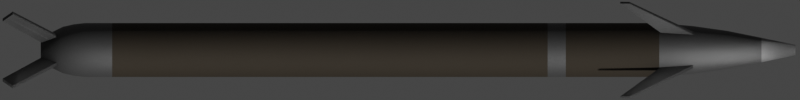 # Source: Lrlap.blend  (saved by Blender 2.93.20; exported with 4.5.12 LTS)
import bpy
from mathutils import Matrix  # noqa: F401  (used for matrix-valued properties, if any)

bpy.ops.wm.read_factory_settings(use_empty=True)
scene = bpy.context.scene
scene.name = 'Scene'

# ---- collections
col_collection = bpy.data.collections.new('Collection'); scene.collection.children.link(col_collection)

# ---- materials (node trees are filled in below, after node groups)
mat_brown = bpy.data.materials.new('Brown')
mat_gray = bpy.data.materials.new('Gray')
mat_light_gray = bpy.data.materials.new('Light Gray')

# ---- node groups
ng_mk48_shader = bpy.data.node_groups.new('Mk48 Shader', 'ShaderNodeTree')
_s = ng_mk48_shader.interface.new_socket(name='BSDF', in_out='OUTPUT', socket_type='NodeSocketShader')
_s = ng_mk48_shader.interface.new_socket(name='Color', in_out='INPUT', socket_type='NodeSocketColor')
_s.default_value = (0.2529, 0.2529, 0.2529, 1.0)
_s = ng_mk48_shader.interface.new_socket(name='Roughness', in_out='INPUT', socket_type='NodeSocketFloat')
_s.subtype = 'FACTOR'
_s.default_value = 0.5
_s.min_value = 0.0
_s.max_value = 1.0
_s = ng_mk48_shader.interface.new_socket(name='Metallic', in_out='INPUT', socket_type='NodeSocketFloat')
_s.subtype = 'FACTOR'
_s.default_value = 1.0
_s.min_value = 0.0
_s.max_value = 1.0
_N = ng_mk48_shader.nodes; _L = ng_mk48_shader.links
n0 = _N.new('NodeGroupOutput'); n0.name = 'Group Output'; n0.location = (421, 0)
n1 = _N.new('ShaderNodeBsdfPrincipled'); n1.name = 'Principled BSDF'; n1.location = (131, 46)
n1.distribution = 'GGX'
n1.subsurface_method = 'BURLEY'
n1.inputs[3].default_value = 1.45
n1.inputs[27].default_value = (0.0, 0.0, 0.0, 1.0)
n1.inputs[28].default_value = 1.0
n2 = _N.new('ShaderNodeAmbientOcclusion'); n2.name = 'Ambient Occlusion'; n2.location = (-85, 128)
n2.samples = 8
n3 = _N.new('ShaderNodeBevel'); n3.name = 'Bevel'; n3.location = (-265, -248)
n3.inputs[0].default_value = 0.1
n4 = _N.new('NodeGroupInput'); n4.name = 'Mk48 Shader'; n4.location = (-468, -27)
n5 = _N.new('ShaderNodeNewGeometry'); n5.name = 'Geometry'; n5.location = (-875, -245)
n6 = _N.new('ShaderNodeBump'); n6.name = 'Bump'; n6.location = (-470, -299)
n6.inputs[0].default_value = 0.01
n6.inputs[1].default_value = 1.0
n6.inputs[2].default_value = 1.0
n7 = _N.new('ShaderNodeTexNoise'); n7.name = 'Noise Texture'; n7.location = (-671, -234)
n7.inputs[2].default_value = 2.0
_L.new(n1.outputs[0], n0.inputs[0])
_L.new(n2.outputs[0], n1.inputs[0])
_L.new(n4.outputs[0], n2.inputs[0])
_L.new(n4.outputs[1], n1.inputs[2])
_L.new(n4.outputs[2], n1.inputs[1])
_L.new(n3.outputs[0], n2.inputs[2])
_L.new(n5.outputs[0], n7.inputs[0])
_L.new(n7.outputs[0], n6.inputs[3])
_L.new(n6.outputs[0], n3.inputs[1])
_L.new(n3.outputs[0], n1.inputs[5])
n0.is_active_output = True

# ---- material node trees
mat_brown.use_nodes = True; mat_brown.node_tree.nodes.clear()
_N = mat_brown.node_tree.nodes; _L = mat_brown.node_tree.links
n0 = _N.new('ShaderNodeOutputMaterial'); n0.name = 'Material Output'; n0.location = (300, 300)
n1 = _N.new('ShaderNodeGroup'); n1.name = 'Mk48 Shader'; n1.location = (-18, 321)
n1.label = 'Mk48 Shader'
n1.node_tree = ng_mk48_shader
n1.inputs[0].default_value = (0.03968, 0.03152, 0.0218, 1.0)
n1.inputs[1].default_value = 0.8
n1.inputs[2].default_value = 0.5
_L.new(n1.outputs[0], n0.inputs[0])
n0.is_active_output = True
mat_gray.use_nodes = True; mat_gray.node_tree.nodes.clear()
_N = mat_gray.node_tree.nodes; _L = mat_gray.node_tree.links
n0 = _N.new('ShaderNodeOutputMaterial'); n0.name = 'Material Output'; n0.location = (300, 300)
n1 = _N.new('ShaderNodeGroup'); n1.name = 'Mk48 Shader'; n1.location = (-18, 321)
n1.label = 'Mk48 Shader'
n1.node_tree = ng_mk48_shader
n1.inputs[0].default_value = (0.08714, 0.08714, 0.08714, 1.0)
n1.inputs[1].default_value = 0.5
n1.inputs[2].default_value = 0.5
_L.new(n1.outputs[0], n0.inputs[0])
n0.is_active_output = True
mat_light_gray.use_nodes = True; mat_light_gray.node_tree.nodes.clear()
_N = mat_light_gray.node_tree.nodes; _L = mat_light_gray.node_tree.links
n0 = _N.new('ShaderNodeOutputMaterial'); n0.name = 'Material Output'; n0.location = (300, 300)
n1 = _N.new('ShaderNodeGroup'); n1.name = 'Mk48 Shader'; n1.location = (-18, 321)
n1.label = 'Mk48 Shader'
n1.node_tree = ng_mk48_shader
n1.inputs[0].default_value = (0.2462, 0.2462, 0.2462, 1.0)
n1.inputs[1].default_value = 0.5
n1.inputs[2].default_value = 0.5
_L.new(n1.outputs[0], n0.inputs[0])
n0.is_active_output = True

# ---- world
world_world = bpy.data.worlds.new('World'); scene.world = world_world
world_world.use_sun_shadow = False
world_world.sun_shadow_jitter_overblur = 0.0

# ---- cameras
cam_camera = bpy.data.cameras.new('Camera')
cam_camera.type = 'ORTHO'
cam_camera.clip_end = 100.0
cam_camera.ortho_scale = 2.3
cam_camera.show_mist = True

# ---- meshes
me_cylinder = bpy.data.meshes.new('Cylinder')
me_cylinder.from_pydata([(3.31e-08, 0.03563, -1.085), (-2.034e-08, 0.01455, 1.085), (0.006951, 0.03494, -1.085), (0.002838, 0.01427, 1.085), (0.01363, 0.03292, -1.085), (0.005568, 0.01344, 1.085), (0.01979, 0.02962, -1.085), (0.008083, 0.0121, 1.085), (0.02519, 0.02519, -1.085), (0.01029, 0.01029, 1.085), (0.02962, 0.01979, -1.085), (0.0121, 0.008083, 1.085), (0.03292, 0.01363, -1.085), (0.01344, 0.005568, 1.085), (0.03494, 0.006951, -1.085), (0.01427, 0.002838, 1.085), (0.03563, 1.502e-08, -1.085), (0.01455, 1.963e-08, 1.085), (0.03494, -0.006951, -1.085), (0.01427, -0.002838, 1.085), (0.03292, -0.01363, -1.085), (0.01344, -0.005568, 1.085), (0.02962, -0.01979, -1.085), (0.0121, -0.008083, 1.085), (0.02519, -0.02519, -1.085), (0.01029, -0.01029, 1.085), (0.01979, -0.02962, -1.085), (0.008083, -0.0121, 1.085), (0.01363, -0.03292, -1.085), (0.005568, -0.01344, 1.085), (0.006951, -0.03494, -1.085), (0.002838, -0.01427, 1.085), (2.149e-08, -0.03563, -1.085), (-2.508e-08, -0.01455, 1.085), (-0.006951, -0.03494, -1.085), (-0.002838, -0.01427, 1.085), (-0.01363, -0.03292, -1.085), (-0.005568, -0.01344, 1.085), (-0.01979, -0.02962, -1.085), (-0.008083, -0.0121, 1.085), (-0.02519, -0.02519, -1.085), (-0.01029, -0.01029, 1.085), (-0.02962, -0.01979, -1.085), (-0.0121, -0.008083, 1.085), (-0.03292, -0.01363, -1.085), (-0.01344, -0.005568, 1.085), (-0.03494, -0.006951, -1.085), (-0.01427, -0.002838, 1.085), (-0.03563, 4.673e-08, -1.085), (-0.01455, 3.258e-08, 1.085), (-0.03494, 0.006951, -1.085), (-0.01427, 0.002838, 1.085), (-0.03292, 0.01363, -1.085), (-0.01344, 0.005568, 1.085), (-0.02962, 0.01979, -1.085), (-0.0121, 0.008083, 1.085), (-0.02519, 0.02519, -1.085), (-0.01029, 0.01029, 1.085), (-0.01979, 0.02962, -1.085), (-0.008083, 0.0121, 1.085), (-0.01363, 0.03292, -1.085), (-0.005568, 0.01344, 1.085), (-0.006951, 0.03494, -1.085), (-0.002838, 0.01427, 1.085), (2.246e-08, 0.0775, -0.9576), (0.01512, 0.07601, -0.9576), (0.02966, 0.0716, -0.9576), (0.04306, 0.06444, -0.9576), (0.0548, 0.0548, -0.9576), (0.06444, 0.04306, -0.9576), (0.0716, 0.02966, -0.9576), (0.07601, 0.01512, -0.9576), (0.0775, 5.851e-09, -0.9576), (0.07601, -0.01512, -0.9576), (0.0716, -0.02966, -0.9576), (0.06444, -0.04306, -0.9576), (0.0548, -0.0548, -0.9576), (0.04306, -0.06444, -0.9576), (0.02966, -0.0716, -0.9576), (0.01512, -0.07601, -0.9576), (-2.795e-09, -0.0775, -0.9576), (-0.01512, -0.07601, -0.9576), (-0.02966, -0.0716, -0.9576), (-0.04306, -0.06444, -0.9576), (-0.0548, -0.0548, -0.9576), (-0.06444, -0.04306, -0.9576), (-0.0716, -0.02966, -0.9576), (-0.07601, -0.01512, -0.9576), (-0.0775, 7.483e-08, -0.9576), (-0.07601, 0.01512, -0.9576), (-0.0716, 0.02966, -0.9576), (-0.06444, 0.04306, -0.9576), (-0.0548, 0.0548, -0.9576), (-0.04306, 0.06444, -0.9576), (-0.02966, 0.0716, -0.9576), (-0.01512, 0.07601, -0.9576), (0.01305, 0.06558, -1.021), (0.02559, 0.06178, -1.021), (0.03715, 0.0556, -1.021), (0.04728, 0.04728, -1.021), (0.0556, 0.03715, -1.021), (0.06178, 0.02559, -1.021), (0.06558, 0.01305, -1.021), (0.06687, 7.882e-09, -1.021), (0.06558, -0.01305, -1.021), (0.06178, -0.02559, -1.021), (0.0556, -0.03715, -1.021), (0.04728, -0.04728, -1.021), (0.03715, -0.0556, -1.021), (0.02559, -0.06178, -1.021), (0.01305, -0.06558, -1.021), (4.859e-09, -0.06687, -1.021), (-0.01305, -0.06558, -1.021), (-0.02559, -0.06178, -1.021), (-0.03715, -0.0556, -1.021), (-0.04728, -0.04728, -1.021), (-0.0556, -0.03715, -1.021), (-0.06178, -0.02559, -1.021), (-0.06558, -0.01305, -1.021), (-0.06687, 6.74e-08, -1.021), (-0.06558, 0.01305, -1.021), (-0.06178, 0.02559, -1.021), (-0.0556, 0.03715, -1.021), (-0.04728, 0.04728, -1.021), (-0.03715, 0.0556, -1.021), (-0.02559, 0.06178, -1.021), (-0.01304, 0.06558, -1.021), (2.665e-08, 0.06687, -1.021), (2.439e-08, 0.07398, -0.9895), (0.01443, 0.07256, -0.9895), (0.02831, 0.06835, -0.9895), (0.0411, 0.06152, -0.9895), (0.05231, 0.05231, -0.9895), (0.06152, 0.0411, -0.9895), (0.06835, 0.02831, -0.9895), (0.07256, 0.01443, -0.9895), (0.07398, 6.46e-09, -0.9895), (0.07256, -0.01443, -0.9895), (0.06835, -0.02831, -0.9895), (0.06152, -0.0411, -0.9895), (0.05231, -0.05231, -0.9895), (0.0411, -0.06152, -0.9895), (0.02831, -0.06835, -0.9895), (0.01443, -0.07256, -0.9895), (2.797e-10, -0.07398, -0.9895), (-0.01443, -0.07256, -0.9895), (-0.02831, -0.06835, -0.9895), (-0.0411, -0.06152, -0.9895), (-0.05231, -0.05231, -0.9895), (-0.06152, -0.0411, -0.9895), (-0.06835, -0.02831, -0.9895), (-0.07256, -0.01443, -0.9895), (-0.07398, 7.231e-08, -0.9895), (-0.07256, 0.01443, -0.9895), (-0.06835, 0.02831, -0.9895), (-0.06152, 0.0411, -0.9895), (-0.05231, 0.05231, -0.9895), (-0.0411, 0.06152, -0.9895), (-0.02831, 0.06835, -0.9895), (-0.01443, 0.07256, -0.9895), (-1.637e-08, 0.0775, 0.6933), (0.01512, 0.07601, 0.6933), (0.02966, 0.0716, 0.6933), (0.04306, 0.06444, 0.6933), (0.0548, 0.0548, 0.6933), (0.06444, 0.04306, 0.6933), (0.0716, 0.02966, 0.6933), (0.07601, 0.01512, 0.6933), (0.0775, 5.851e-09, 0.6933), (0.07601, -0.01512, 0.6933), (0.0716, -0.02966, 0.6933), (0.06444, -0.04306, 0.6933), (0.0548, -0.0548, 0.6933), (0.04306, -0.06444, 0.6933), (0.02966, -0.0716, 0.6933), (0.01512, -0.07601, 0.6933), (-4.162e-08, -0.0775, 0.6933), (-0.01512, -0.07601, 0.6933), (-0.02966, -0.0716, 0.6933), (-0.04306, -0.06444, 0.6933), (-0.0548, -0.0548, 0.6933), (-0.06444, -0.04306, 0.6933), (-0.0716, -0.02966, 0.6933), (-0.07601, -0.01512, 0.6933), (-0.0775, 7.483e-08, 0.6933), (-0.07601, 0.01512, 0.6933), (-0.0716, 0.02966, 0.6933), (-0.06444, 0.04306, 0.6933), (-0.0548, 0.0548, 0.6933), (-0.04306, 0.06444, 0.6933), (-0.02966, 0.0716, 0.6933), (-0.01512, 0.07601, 0.6933), (-1.919e-08, 0.05489, 0.8893), (0.01071, 0.05384, 0.8893), (0.02101, 0.05071, 0.8893), (0.0305, 0.04564, 0.8893), (0.03881, 0.03881, 0.8893), (0.04564, 0.0305, 0.8893), (0.05071, 0.02101, 0.8893), (0.05384, 0.01071, 0.8893), (0.05489, 1.063e-08, 0.8893), (0.05384, -0.01071, 0.8893), (0.05071, -0.02101, 0.8893), (0.04564, -0.0305, 0.8893), (0.03881, -0.03881, 0.8893), (0.0305, -0.04564, 0.8893), (0.02101, -0.05071, 0.8893), (0.01071, -0.05384, 0.8893), (-3.707e-08, -0.05489, 0.8893), (-0.01071, -0.05384, 0.8893), (-0.02101, -0.05071, 0.8893), (-0.0305, -0.04564, 0.8893), (-0.03881, -0.03881, 0.8893), (-0.04564, -0.0305, 0.8893), (-0.05071, -0.02101, 0.8893), (-0.05384, -0.01071, 0.8893), (-0.05489, 5.949e-08, 0.8893), (-0.05384, 0.01071, 0.8893), (-0.05071, 0.02101, 0.8893), (-0.04564, 0.0305, 0.8893), (-0.03881, 0.03881, 0.8893), (-0.0305, 0.04564, 0.8893), (-0.02101, 0.05071, 0.8893), (-0.01071, 0.05384, 0.8893), (-1.977e-08, 0.03516, 0.9873), (0.00686, 0.03449, 0.9873), (0.01346, 0.03248, 0.9873), (0.01953, 0.02924, 0.9873), (0.02486, 0.02486, 0.9873), (0.02924, 0.01953, 0.9873), (0.03248, 0.01346, 0.9873), (0.03449, 0.00686, 0.9873), (0.03516, 1.504e-08, 0.9873), (0.03449, -0.00686, 0.9873), (0.03248, -0.01346, 0.9873), (0.02924, -0.01953, 0.9873), (0.02486, -0.02486, 0.9873), (0.01953, -0.02924, 0.9873), (0.01346, -0.03248, 0.9873), (0.00686, -0.03449, 0.9873), (-3.123e-08, -0.03516, 0.9873), (-0.00686, -0.03449, 0.9873), (-0.01346, -0.03248, 0.9873), (-0.01953, -0.02924, 0.9873), (-0.02486, -0.02486, 0.9873), (-0.02924, -0.01953, 0.9873), (-0.03248, -0.01346, 0.9873), (-0.03449, -0.00686, 0.9873), (-0.03516, 4.634e-08, 0.9873), (-0.03449, 0.00686, 0.9873), (-0.03248, 0.01346, 0.9873), (-0.02924, 0.01953, 0.9873), (-0.02486, 0.02486, 0.9873), (-0.01953, 0.02924, 0.9873), (-0.01346, 0.03248, 0.9873), (-0.00686, 0.03449, 0.9873), (0.01341, 0.06739, 0.7913), (0.0263, 0.06348, 0.7913), (0.03817, 0.05713, 0.7913), (0.04859, 0.04859, 0.7913), (0.05713, 0.03817, 0.7913), (0.06348, 0.0263, 0.7913), (0.06739, 0.01341, 0.7913), (0.06871, 7.712e-09, 0.7913), (0.06739, -0.01341, 0.7913), (0.06348, -0.0263, 0.7913), (0.05713, -0.03817, 0.7913), (0.04859, -0.04859, 0.7913), (0.03817, -0.05713, 0.7913), (0.0263, -0.06348, 0.7913), (0.01341, -0.06739, 0.7913), (-4.052e-08, -0.06871, 0.7913), (-0.01341, -0.06739, 0.7913), (-0.0263, -0.06348, 0.7913), (-0.03817, -0.05713, 0.7913), (-0.04859, -0.04859, 0.7913), (-0.05713, -0.03817, 0.7913), (-0.06348, -0.02629, 0.7913), (-0.06739, -0.01341, 0.7913), (-0.06871, 6.887e-08, 0.7913), (-0.06739, 0.01341, 0.7913), (-0.06348, 0.0263, 0.7913), (-0.05713, 0.03817, 0.7913), (-0.04859, 0.04859, 0.7913), (-0.03817, 0.05713, 0.7913), (-0.02629, 0.06348, 0.7913), (-0.01341, 0.06739, 0.7913), (-1.813e-08, 0.06871, 0.7913), (0.01512, 0.07601, -0.8796), (0.02966, 0.0716, -0.8796), (0.04306, 0.06444, -0.8796), (0.0548, 0.0548, -0.8796), (0.06444, 0.04306, -0.8796), (0.0716, 0.02966, -0.8796), (0.07601, 0.01512, -0.8796), (0.0775, 5.851e-09, -0.8796), (0.07601, -0.01512, -0.8796), (0.0716, -0.02966, -0.8796), (0.06444, -0.04306, -0.8796), (0.0548, -0.0548, -0.8796), (0.04306, -0.06444, -0.8796), (0.02966, -0.0716, -0.8796), (0.01512, -0.07601, -0.8796), (-4.628e-09, -0.0775, -0.8796), (-0.01512, -0.07601, -0.8796), (-0.02966, -0.0716, -0.8796), (-0.04306, -0.06444, -0.8796), (-0.0548, -0.0548, -0.8796), (-0.06444, -0.04306, -0.8796), (-0.0716, -0.02966, -0.8796), (-0.07601, -0.01512, -0.8796), (-0.0775, 7.483e-08, -0.8796), (-0.07601, 0.01512, -0.8796), (-0.0716, 0.02966, -0.8796), (-0.06444, 0.04306, -0.8796), (-0.0548, 0.0548, -0.8796), (-0.04306, 0.06444, -0.8796), (-0.02966, 0.0716, -0.8796), (-0.01512, 0.07601, -0.8796), (2.062e-08, 0.0775, -0.8796), (-8.819e-09, 0.0775, 0.3724), (0.01512, 0.07601, 0.3724), (0.02966, 0.0716, 0.3724), (0.04306, 0.06444, 0.3724), (0.0548, 0.0548, 0.3724), (0.06444, 0.04306, 0.3724), (0.0716, 0.02966, 0.3724), (0.07601, 0.01512, 0.3724), (0.0775, 5.851e-09, 0.3724), (0.07601, -0.01512, 0.3724), (0.0716, -0.02966, 0.3724), (0.06444, -0.04306, 0.3724), (0.0548, -0.0548, 0.3724), (0.04306, -0.06444, 0.3724), (0.02966, -0.0716, 0.3724), (0.01512, -0.07601, 0.3724), (-3.407e-08, -0.0775, 0.3724), (-0.01512, -0.07601, 0.3724), (-0.02966, -0.0716, 0.3724), (-0.04306, -0.06444, 0.3724), (-0.0548, -0.0548, 0.3724), (-0.06444, -0.04306, 0.3724), (-0.0716, -0.02966, 0.3724), (-0.07601, -0.01512, 0.3724), (-0.0775, 7.483e-08, 0.3724), (-0.07601, 0.01512, 0.3724), (-0.0716, 0.02966, 0.3724), (-0.06444, 0.04306, 0.3724), (-0.0548, 0.0548, 0.3724), (-0.04306, 0.06444, 0.3724), (-0.02966, 0.0716, 0.3724), (-0.01512, 0.07601, 0.3724), (-1.005e-08, 0.0775, 0.4247), (0.01512, 0.07601, 0.4247), (0.02966, 0.0716, 0.4247), (0.04306, 0.06444, 0.4247), (0.0548, 0.0548, 0.4247), (0.06444, 0.04306, 0.4247), (0.0716, 0.02966, 0.4247), (0.07601, 0.01512, 0.4247), (0.0775, 5.851e-09, 0.4247), (0.07601, -0.01512, 0.4247), (0.0716, -0.02966, 0.4247), (0.06444, -0.04306, 0.4247), (0.0548, -0.0548, 0.4247), (0.04306, -0.06444, 0.4247), (0.02966, -0.0716, 0.4247), (0.01512, -0.07601, 0.4247), (-3.53e-08, -0.0775, 0.4247), (-0.01512, -0.07601, 0.4247), (-0.02966, -0.0716, 0.4247), (-0.04306, -0.06444, 0.4247), (-0.0548, -0.0548, 0.4247), (-0.06444, -0.04306, 0.4247), (-0.0716, -0.02966, 0.4247), (-0.07601, -0.01512, 0.4247), (-0.0775, 7.483e-08, 0.4247), (-0.07601, 0.01512, 0.4247), (-0.0716, 0.02966, 0.4247), (-0.06444, 0.04306, 0.4247), (-0.0548, 0.0548, 0.4247), (-0.04306, 0.06444, 0.4247), (-0.02966, 0.0716, 0.4247), (-0.01512, 0.07601, 0.4247)], [], [(224, 1, 3, 225), (225, 3, 5, 226), (226, 5, 7, 227), (227, 7, 9, 228), (228, 9, 11, 229), (229, 11, 13, 230), (230, 13, 15, 231), (231, 15, 17, 232), (232, 17, 19, 233), (233, 19, 21, 234), (234, 21, 23, 235), (235, 23, 25, 236), (236, 25, 27, 237), (237, 27, 29, 238), (238, 29, 31, 239), (239, 31, 33, 240), (240, 33, 35, 241), (241, 35, 37, 242), (242, 37, 39, 243), (243, 39, 41, 244), (244, 41, 43, 245), (245, 43, 45, 246), (246, 45, 47, 247), (247, 47, 49, 248), (248, 49, 51, 249), (249, 51, 53, 250), (250, 53, 55, 251), (251, 55, 57, 252), (252, 57, 59, 253), (253, 59, 61, 254), (3, 1, 63, 61, 59, 57, 55, 53, 51, 49, 47, 45, 43, 41, 39, 37, 35, 33, 31, 29, 27, 25, 23, 21, 19, 17, 15, 13, 11, 9, 7, 5), (254, 61, 63, 255), (255, 63, 1, 224), (0, 2, 4, 6, 8, 10, 12, 14, 16, 18, 20, 22, 24, 26, 28, 30, 32, 34, 36, 38, 40, 42, 44, 46, 48, 50, 52, 54, 56, 58, 60, 62), (159, 95, 64, 128), (158, 94, 95, 159), (157, 93, 94, 158), (156, 92, 93, 157), (155, 91, 92, 156), (154, 90, 91, 155), (153, 89, 90, 154), (152, 88, 89, 153), (151, 87, 88, 152), (150, 86, 87, 151), (149, 85, 86, 150), (148, 84, 85, 149), (147, 83, 84, 148), (146, 82, 83, 147), (145, 81, 82, 146), (144, 80, 81, 145), (143, 79, 80, 144), (142, 78, 79, 143), (141, 77, 78, 142), (140, 76, 77, 141), (139, 75, 76, 140), (138, 74, 75, 139), (137, 73, 74, 138), (136, 72, 73, 137), (135, 71, 72, 136), (134, 70, 71, 135), (133, 69, 70, 134), (132, 68, 69, 133), (131, 67, 68, 132), (130, 66, 67, 131), (129, 65, 66, 130), (128, 64, 65, 129), (0, 127, 96, 2), (2, 96, 97, 4), (4, 97, 98, 6), (6, 98, 99, 8), (8, 99, 100, 10), (10, 100, 101, 12), (12, 101, 102, 14), (14, 102, 103, 16), (16, 103, 104, 18), (18, 104, 105, 20), (20, 105, 106, 22), (22, 106, 107, 24), (24, 107, 108, 26), (26, 108, 109, 28), (28, 109, 110, 30), (30, 110, 111, 32), (32, 111, 112, 34), (34, 112, 113, 36), (36, 113, 114, 38), (38, 114, 115, 40), (40, 115, 116, 42), (42, 116, 117, 44), (44, 117, 118, 46), (46, 118, 119, 48), (48, 119, 120, 50), (50, 120, 121, 52), (52, 121, 122, 54), (54, 122, 123, 56), (56, 123, 124, 58), (58, 124, 125, 60), (60, 125, 126, 62), (62, 126, 127, 0), (127, 128, 129, 96), (96, 129, 130, 97), (97, 130, 131, 98), (98, 131, 132, 99), (99, 132, 133, 100), (100, 133, 134, 101), (101, 134, 135, 102), (102, 135, 136, 103), (103, 136, 137, 104), (104, 137, 138, 105), (105, 138, 139, 106), (106, 139, 140, 107), (107, 140, 141, 108), (108, 141, 142, 109), (109, 142, 143, 110), (110, 143, 144, 111), (111, 144, 145, 112), (112, 145, 146, 113), (113, 146, 147, 114), (114, 147, 148, 115), (115, 148, 149, 116), (116, 149, 150, 117), (117, 150, 151, 118), (118, 151, 152, 119), (119, 152, 153, 120), (120, 153, 154, 121), (121, 154, 155, 122), (122, 155, 156, 123), (123, 156, 157, 124), (124, 157, 158, 125), (125, 158, 159, 126), (126, 159, 128, 127), (383, 191, 160, 352), (382, 190, 191, 383), (381, 189, 190, 382), (380, 188, 189, 381), (379, 187, 188, 380), (378, 186, 187, 379), (377, 185, 186, 378), (376, 184, 185, 377), (375, 183, 184, 376), (374, 182, 183, 375), (373, 181, 182, 374), (372, 180, 181, 373), (371, 179, 180, 372), (370, 178, 179, 371), (369, 177, 178, 370), (368, 176, 177, 369), (367, 175, 176, 368), (366, 174, 175, 367), (365, 173, 174, 366), (364, 172, 173, 365), (363, 171, 172, 364), (362, 170, 171, 363), (361, 169, 170, 362), (360, 168, 169, 361), (359, 167, 168, 360), (358, 166, 167, 359), (357, 165, 166, 358), (356, 164, 165, 357), (355, 163, 164, 356), (354, 162, 163, 355), (353, 161, 162, 354), (352, 160, 161, 353), (286, 223, 192, 287), (285, 222, 223, 286), (284, 221, 222, 285), (283, 220, 221, 284), (282, 219, 220, 283), (281, 218, 219, 282), (280, 217, 218, 281), (279, 216, 217, 280), (278, 215, 216, 279), (277, 214, 215, 278), (276, 213, 214, 277), (275, 212, 213, 276), (274, 211, 212, 275), (273, 210, 211, 274), (272, 209, 210, 273), (271, 208, 209, 272), (270, 207, 208, 271), (269, 206, 207, 270), (268, 205, 206, 269), (267, 204, 205, 268), (266, 203, 204, 267), (265, 202, 203, 266), (264, 201, 202, 265), (263, 200, 201, 264), (262, 199, 200, 263), (261, 198, 199, 262), (260, 197, 198, 261), (259, 196, 197, 260), (258, 195, 196, 259), (257, 194, 195, 258), (256, 193, 194, 257), (287, 192, 193, 256), (223, 255, 224, 192), (222, 254, 255, 223), (221, 253, 254, 222), (220, 252, 253, 221), (219, 251, 252, 220), (218, 250, 251, 219), (217, 249, 250, 218), (216, 248, 249, 217), (215, 247, 248, 216), (214, 246, 247, 215), (213, 245, 246, 214), (212, 244, 245, 213), (211, 243, 244, 212), (210, 242, 243, 211), (209, 241, 242, 210), (208, 240, 241, 209), (207, 239, 240, 208), (206, 238, 239, 207), (205, 237, 238, 206), (204, 236, 237, 205), (203, 235, 236, 204), (202, 234, 235, 203), (201, 233, 234, 202), (200, 232, 233, 201), (199, 231, 232, 200), (198, 230, 231, 199), (197, 229, 230, 198), (196, 228, 229, 197), (195, 227, 228, 196), (194, 226, 227, 195), (193, 225, 226, 194), (192, 224, 225, 193), (160, 287, 256, 161), (161, 256, 257, 162), (162, 257, 258, 163), (163, 258, 259, 164), (164, 259, 260, 165), (165, 260, 261, 166), (166, 261, 262, 167), (167, 262, 263, 168), (168, 263, 264, 169), (169, 264, 265, 170), (170, 265, 266, 171), (171, 266, 267, 172), (172, 267, 268, 173), (173, 268, 269, 174), (174, 269, 270, 175), (175, 270, 271, 176), (176, 271, 272, 177), (177, 272, 273, 178), (178, 273, 274, 179), (179, 274, 275, 180), (180, 275, 276, 181), (181, 276, 277, 182), (182, 277, 278, 183), (183, 278, 279, 184), (184, 279, 280, 185), (185, 280, 281, 186), (186, 281, 282, 187), (187, 282, 283, 188), (188, 283, 284, 189), (189, 284, 285, 190), (190, 285, 286, 191), (191, 286, 287, 160), (64, 319, 288, 65), (65, 288, 289, 66), (66, 289, 290, 67), (67, 290, 291, 68), (68, 291, 292, 69), (69, 292, 293, 70), (70, 293, 294, 71), (71, 294, 295, 72), (72, 295, 296, 73), (73, 296, 297, 74), (74, 297, 298, 75), (75, 298, 299, 76), (76, 299, 300, 77), (77, 300, 301, 78), (78, 301, 302, 79), (79, 302, 303, 80), (80, 303, 304, 81), (81, 304, 305, 82), (82, 305, 306, 83), (83, 306, 307, 84), (84, 307, 308, 85), (85, 308, 309, 86), (86, 309, 310, 87), (87, 310, 311, 88), (88, 311, 312, 89), (89, 312, 313, 90), (90, 313, 314, 91), (91, 314, 315, 92), (92, 315, 316, 93), (93, 316, 317, 94), (94, 317, 318, 95), (95, 318, 319, 64), (319, 320, 321, 288), (288, 321, 322, 289), (289, 322, 323, 290), (290, 323, 324, 291), (291, 324, 325, 292), (292, 325, 326, 293), (293, 326, 327, 294), (294, 327, 328, 295), (295, 328, 329, 296), (296, 329, 330, 297), (297, 330, 331, 298), (298, 331, 332, 299), (299, 332, 333, 300), (300, 333, 334, 301), (301, 334, 335, 302), (302, 335, 336, 303), (303, 336, 337, 304), (304, 337, 338, 305), (305, 338, 339, 306), (306, 339, 340, 307), (307, 340, 341, 308), (308, 341, 342, 309), (309, 342, 343, 310), (310, 343, 344, 311), (311, 344, 345, 312), (312, 345, 346, 313), (313, 346, 347, 314), (314, 347, 348, 315), (315, 348, 349, 316), (316, 349, 350, 317), (317, 350, 351, 318), (318, 351, 320, 319), (320, 352, 353, 321), (321, 353, 354, 322), (322, 354, 355, 323), (323, 355, 356, 324), (324, 356, 357, 325), (325, 357, 358, 326), (326, 358, 359, 327), (327, 359, 360, 328), (328, 360, 361, 329), (329, 361, 362, 330), (330, 362, 363, 331), (331, 363, 364, 332), (332, 364, 365, 333), (333, 365, 366, 334), (334, 366, 367, 335), (335, 367, 368, 336), (336, 368, 369, 337), (337, 369, 370, 338), (338, 370, 371, 339), (339, 371, 372, 340), (340, 372, 373, 341), (341, 373, 374, 342), (342, 374, 375, 343), (343, 375, 376, 344), (344, 376, 377, 345), (345, 377, 378, 346), (346, 378, 379, 347), (347, 379, 380, 348), (348, 380, 381, 349), (349, 381, 382, 350), (350, 382, 383, 351), (351, 383, 352, 320)])
me_cylinder.polygons.foreach_set('use_smooth', [True] * 354)
me_cylinder.polygons.foreach_set('material_index', [2, 2, 2, 2, 2, 2, 2, 2, 2, 2, 2, 2, 2, 2, 2, 2, 2, 2, 2, 2, 2, 2, 2, 2, 2, 2, 2, 2, 2, 2, 2, 2, 2, 1, 1, 1, 1, 1, 1, 1, 1, 1, 1, 1, 1, 1, 1, 1, 1, 1, 1, 1, 1, 1, 1, 1, 1, 1, 1, 1, 1, 1, 1, 1, 1, 1, 1, 1, 1, 1, 1, 1, 1, 1, 1, 1, 1, 1, 1, 1, 1, 1, 1, 1, 1, 1, 1, 1, 1, 1, 1, 1, 1, 1, 1, 1, 1, 1, 1, 1, 1, 1, 1, 1, 1, 1, 1, 1, 1, 1, 1, 1, 1, 1, 1, 1, 1, 1, 1, 1, 1, 1, 1, 1, 1, 1, 1, 1, 1, 1, 0, 0, 0, 0, 0, 0, 0, 0, 0, 0, 0, 0, 0, 0, 0, 0, 0, 0, 0, 0, 0, 0, 0, 0, 0, 0, 0, 0, 0, 0, 0, 0, 1, 1, 1, 1, 1, 1, 1, 1, 1, 1, 1, 1, 1, 1, 1, 1, 1, 1, 1, 1, 1, 1, 1, 1, 1, 1, 1, 1, 1, 1, 1, 1, 1, 1, 1, 1, 1, 1, 1, 1, 1, 1, 1, 1, 1, 1, 1, 1, 1, 1, 1, 1, 1, 1, 1, 1, 1, 1, 1, 1, 1, 1, 1, 1, 1, 1, 1, 1, 1, 1, 1, 1, 1, 1, 1, 1, 1, 1, 1, 1, 1, 1, 1, 1, 1, 1, 1, 1, 1, 1, 1, 1, 1, 1, 1, 1, 1, 1, 1, 1, 1, 1, 1, 1, 1, 1, 1, 1, 1, 1, 1, 1, 1, 1, 1, 1, 1, 1, 1, 1, 1, 1, 1, 1, 1, 1, 1, 1, 0, 0, 0, 0, 0, 0, 0, 0, 0, 0, 0, 0, 0, 0, 0, 0, 0, 0, 0, 0, 0, 0, 0, 0, 0, 0, 0, 0, 0, 0, 0, 0, 1, 1, 1, 1, 1, 1, 1, 1, 1, 1, 1, 1, 1, 1, 1, 1, 1, 1, 1, 1, 1, 1, 1, 1, 1, 1, 1, 1, 1, 1, 1, 1])
_uv = me_cylinder.uv_layers.new(name='UVMap')
_uv.uv.foreach_set('vector', [1.0, 0.9774, 1.0, 1.0, 0.9688, 1.0, 0.9688, 0.9774, 0.9688, 0.9774, 0.9688, 1.0, 0.9375, 1.0, 0.9375, 0.9774, 0.9375, 0.9774, 0.9375, 1.0, 0.9062, 1.0, 0.9062, 0.9774, 0.9062, 0.9774, 0.9062, 1.0, 0.875, 1.0, 0.875, 0.9774, 0.875, 0.9774, 0.875, 1.0, 0.8438, 1.0, 0.8438, 0.9774, 0.8438, 0.9774, 0.8438, 1.0, 0.8125, 1.0, 0.8125, 0.9774, 0.8125, 0.9774, 0.8125, 1.0, 0.7812, 1.0, 0.7812, 0.9774, 0.7812, 0.9774, 0.7812, 1.0, 0.75, 1.0, 0.75, 0.9774, 0.75, 0.9774, 0.75, 1.0, 0.7188, 1.0, 0.7188, 0.9774, 0.7188, 0.9774, 0.7188, 1.0, 0.6875, 1.0, 0.6875, 0.9774, 0.6875, 0.9774, 0.6875, 1.0, 0.6562, 1.0, 0.6562, 0.9774, 0.6562, 0.9774, 0.6562, 1.0, 0.625, 1.0, 0.625, 0.9774, 0.625, 0.9774, 0.625, 1.0, 0.5938, 1.0, 0.5938, 0.9774, 0.5938, 0.9774, 0.5938, 1.0, 0.5625, 1.0, 0.5625, 0.9774, 0.5625, 0.9774, 0.5625, 1.0, 0.5312, 1.0, 0.5312, 0.9774, 0.5312, 0.9774, 0.5312, 1.0, 0.5, 1.0, 0.5, 0.9774, 0.5, 0.9774, 0.5, 1.0, 0.4688, 1.0, 0.4688, 0.9774, 0.4688, 0.9774, 0.4688, 1.0, 0.4375, 1.0, 0.4375, 0.9774, 0.4375, 0.9774, 0.4375, 1.0, 0.4062, 1.0, 0.4062, 0.9774, 0.4062, 0.9774, 0.4062, 1.0, 0.375, 1.0, 0.375, 0.9774, 0.375, 0.9774, 0.375, 1.0, 0.3438, 1.0, 0.3438, 0.9774, 0.3438, 0.9774, 0.3438, 1.0, 0.3125, 1.0, 0.3125, 0.9774, 0.3125, 0.9774, 0.3125, 1.0, 0.2812, 1.0, 0.2812, 0.9774, 0.2812, 0.9774, 0.2812, 1.0, 0.25, 1.0, 0.25, 0.9774, 0.25, 0.9774, 0.25, 1.0, 0.2188, 1.0, 0.2188, 0.9774, 0.2188, 0.9774, 0.2188, 1.0, 0.1875, 1.0, 0.1875, 0.9774, 0.1875, 0.9774, 0.1875, 1.0, 0.1562, 1.0, 0.1562, 0.9774, 0.1562, 0.9774, 0.1562, 1.0, 0.125, 1.0, 0.125, 0.9774, 0.125, 0.9774, 0.125, 1.0, 0.09375, 1.0, 0.09375, 0.9774, 0.09375, 0.9774, 0.09375, 1.0, 0.0625, 1.0, 0.0625, 0.9774, 0.2968, 0.4854, 0.25, 0.49, 0.2032, 0.4854, 0.1582, 0.4717, 0.1167, 0.4496, 0.08029, 0.4197, 0.05045, 0.3833, 0.02827, 0.3418, 0.01461, 0.2968, 0.01, 0.25, 0.01461, 0.2032, 0.02827, 0.1582, 0.05045, 0.1167, 0.08029, 0.08029, 0.1167, 0.05045, 0.1582, 0.02827, 0.2032, 0.01461, 0.25, 0.01, 0.2968, 0.01461, 0.3418, 0.02827, 0.3833, 0.05045, 0.4197, 0.08029, 0.4496, 0.1167, 0.4717, 0.1582, 0.4854, 0.2032, 0.49, 0.25, 0.4854, 0.2968, 0.4717, 0.3418, 0.4496, 0.3833, 0.4197, 0.4197, 0.3833, 0.4496, 0.3418, 0.4717, 0.0625, 0.9774, 0.0625, 1.0, 0.03125, 1.0, 0.03125, 0.9774, 0.03125, 0.9774, 0.03125, 1.0, 0.0, 1.0, 0.0, 0.9774, 0.75, 0.49, 0.7968, 0.4854, 0.8418, 0.4717, 0.8833, 0.4496, 0.9197, 0.4197, 0.9496, 0.3833, 0.9717, 0.3418, 0.9854, 0.2968, 0.99, 0.25, 0.9854, 0.2032, 0.9717, 0.1582, 0.9496, 0.1167, 0.9197, 0.08029, 0.8833, 0.05045, 0.8418, 0.02827, 0.7968, 0.01461, 0.75, 0.01, 0.7032, 0.01461, 0.6582, 0.02827, 0.6167, 0.05045, 0.5803, 0.08029, 0.5504, 0.1167, 0.5283, 0.1582, 0.5146, 0.2032, 0.51, 0.25, 0.5146, 0.2968, 0.5283, 0.3418, 0.5504, 0.3833, 0.5803, 0.4197, 0.6167, 0.4496, 0.6582, 0.4717, 0.7032, 0.4854, 0.03125, 0.5211, 0.03125, 0.5281, 0.0, 0.5281, 0.0, 0.5211, 0.0625, 0.5211, 0.0625, 0.5281, 0.03125, 0.5281, 0.03125, 0.5211, 0.09375, 0.5211, 0.09375, 0.5281, 0.0625, 0.5281, 0.0625, 0.5211, 0.125, 0.5211, 0.125, 0.5281, 0.09375, 0.5281, 0.09375, 0.5211, 0.1562, 0.5211, 0.1562, 0.5281, 0.125, 0.5281, 0.125, 0.5211, 0.1875, 0.5211, 0.1875, 0.5281, 0.1562, 0.5281, 0.1562, 0.5211, 0.2188, 0.5211, 0.2188, 0.5281, 0.1875, 0.5281, 0.1875, 0.5211, 0.25, 0.5211, 0.25, 0.5281, 0.2188, 0.5281, 0.2188, 0.5211, 0.2812, 0.5211, 0.2812, 0.5281, 0.25, 0.5281, 0.25, 0.5211, 0.3125, 0.5211, 0.3125, 0.5281, 0.2812, 0.5281, 0.2812, 0.5211, 0.3438, 0.5211, 0.3438, 0.5281, 0.3125, 0.5281, 0.3125, 0.5211, 0.375, 0.5211, 0.375, 0.5281, 0.3438, 0.5281, 0.3438, 0.5211, 0.4062, 0.5211, 0.4062, 0.5281, 0.375, 0.5281, 0.375, 0.5211, 0.4375, 0.5211, 0.4375, 0.5281, 0.4062, 0.5281, 0.4062, 0.5211, 0.4688, 0.5211, 0.4688, 0.5281, 0.4375, 0.5281, 0.4375, 0.5211, 0.5, 0.5211, 0.5, 0.5281, 0.4688, 0.5281, 0.4688, 0.5211, 0.5312, 0.5211, 0.5312, 0.5281, 0.5, 0.5281, 0.5, 0.5211, 0.5625, 0.5211, 0.5625, 0.5281, 0.5312, 0.5281, 0.5312, 0.5211, 0.5938, 0.5211, 0.5938, 0.5281, 0.5625, 0.5281, 0.5625, 0.5211, 0.625, 0.5211, 0.625, 0.5281, 0.5938, 0.5281, 0.5938, 0.5211, 0.6562, 0.5211, 0.6562, 0.5281, 0.625, 0.5281, 0.625, 0.5211, 0.6875, 0.5211, 0.6875, 0.5281, 0.6562, 0.5281, 0.6562, 0.5211, 0.7188, 0.5211, 0.7188, 0.5281, 0.6875, 0.5281, 0.6875, 0.5211, 0.75, 0.5211, 0.75, 0.5281, 0.7188, 0.5281, 0.7188, 0.5211, 0.7812, 0.5211, 0.7813, 0.5281, 0.75, 0.5281, 0.75, 0.5211, 0.8125, 0.5211, 0.8125, 0.5281, 0.7813, 0.5281, 0.7812, 0.5211, 0.8438, 0.5211, 0.8438, 0.5281, 0.8125, 0.5281, 0.8125, 0.5211, 0.875, 0.5211, 0.875, 0.5281, 0.8438, 0.5281, 0.8438, 0.5211, 0.9062, 0.5211, 0.9062, 0.5281, 0.875, 0.5281, 0.875, 0.5211, 0.9375, 0.5211, 0.9375, 0.5281, 0.9062, 0.5281, 0.9062, 0.5211, 0.9688, 0.5211, 0.9688, 0.5281, 0.9375, 0.5281, 0.9375, 0.5211, 1.0, 0.5211, 1.0, 0.5281, 0.9688, 0.5281, 0.9688, 0.5211, 1.0, 0.5, 1.0, 0.5141, 0.9688, 0.5141, 0.9688, 0.5, 0.9688, 0.5, 0.9688, 0.5141, 0.9375, 0.5141, 0.9375, 0.5, 0.9375, 0.5, 0.9375, 0.5141, 0.9062, 0.5141, 0.9062, 0.5, 0.9062, 0.5, 0.9062, 0.5141, 0.875, 0.5141, 0.875, 0.5, 0.875, 0.5, 0.875, 0.5141, 0.8438, 0.5141, 0.8438, 0.5, 0.8438, 0.5, 0.8438, 0.5141, 0.8125, 0.5141, 0.8125, 0.5, 0.8125, 0.5, 0.8125, 0.5141, 0.7812, 0.5141, 0.7812, 0.5, 0.7812, 0.5, 0.7812, 0.5141, 0.75, 0.5141, 0.75, 0.5, 0.75, 0.5, 0.75, 0.5141, 0.7188, 0.5141, 0.7188, 0.5, 0.7188, 0.5, 0.7188, 0.5141, 0.6875, 0.5141, 0.6875, 0.5, 0.6875, 0.5, 0.6875, 0.5141, 0.6562, 0.5141, 0.6562, 0.5, 0.6562, 0.5, 0.6562, 0.5141, 0.625, 0.5141, 0.625, 0.5, 0.625, 0.5, 0.625, 0.5141, 0.5938, 0.5141, 0.5938, 0.5, 0.5938, 0.5, 0.5938, 0.5141, 0.5625, 0.5141, 0.5625, 0.5, 0.5625, 0.5, 0.5625, 0.5141, 0.5312, 0.5141, 0.5312, 0.5, 0.5312, 0.5, 0.5312, 0.5141, 0.5, 0.5141, 0.5, 0.5, 0.5, 0.5, 0.5, 0.5141, 0.4688, 0.5141, 0.4688, 0.5, 0.4688, 0.5, 0.4688, 0.5141, 0.4375, 0.5141, 0.4375, 0.5, 0.4375, 0.5, 0.4375, 0.5141, 0.4062, 0.5141, 0.4062, 0.5, 0.4062, 0.5, 0.4062, 0.5141, 0.375, 0.5141, 0.375, 0.5, 0.375, 0.5, 0.375, 0.5141, 0.3438, 0.5141, 0.3438, 0.5, 0.3438, 0.5, 0.3438, 0.5141, 0.3125, 0.5141, 0.3125, 0.5, 0.3125, 0.5, 0.3125, 0.5141, 0.2812, 0.5141, 0.2812, 0.5, 0.2812, 0.5, 0.2812, 0.5141, 0.25, 0.5141, 0.25, 0.5, 0.25, 0.5, 0.25, 0.5141, 0.2188, 0.5141, 0.2188, 0.5, 0.2188, 0.5, 0.2188, 0.5141, 0.1875, 0.5141, 0.1875, 0.5, 0.1875, 0.5, 0.1875, 0.5141, 0.1562, 0.5141, 0.1562, 0.5, 0.1562, 0.5, 0.1562, 0.5141, 0.125, 0.5141, 0.125, 0.5, 0.125, 0.5, 0.125, 0.5141, 0.09375, 0.5141, 0.09375, 0.5, 0.09375, 0.5, 0.09375, 0.5141, 0.0625, 0.5141, 0.0625, 0.5, 0.0625, 0.5, 0.0625, 0.5141, 0.03125, 0.5141, 0.03125, 0.5, 0.03125, 0.5, 0.03125, 0.5141, 0.0, 0.5141, 0.0, 0.5, 1.0, 0.5141, 1.0, 0.5211, 0.9688, 0.5211, 0.9688, 0.5141, 0.9688, 0.5141, 0.9688, 0.5211, 0.9375, 0.5211, 0.9375, 0.5141, 0.9375, 0.5141, 0.9375, 0.5211, 0.9062, 0.5211, 0.9062, 0.5141, 0.9062, 0.5141, 0.9062, 0.5211, 0.875, 0.5211, 0.875, 0.5141, 0.875, 0.5141, 0.875, 0.5211, 0.8438, 0.5211, 0.8438, 0.5141, 0.8438, 0.5141, 0.8438, 0.5211, 0.8125, 0.5211, 0.8125, 0.5141, 0.8125, 0.5141, 0.8125, 0.5211, 0.7812, 0.5211, 0.7812, 0.5141, 0.7812, 0.5141, 0.7812, 0.5211, 0.75, 0.5211, 0.75, 0.5141, 0.75, 0.5141, 0.75, 0.5211, 0.7188, 0.5211, 0.7188, 0.5141, 0.7188, 0.5141, 0.7188, 0.5211, 0.6875, 0.5211, 0.6875, 0.5141, 0.6875, 0.5141, 0.6875, 0.5211, 0.6562, 0.5211, 0.6562, 0.5141, 0.6562, 0.5141, 0.6562, 0.5211, 0.625, 0.5211, 0.625, 0.5141, 0.625, 0.5141, 0.625, 0.5211, 0.5938, 0.5211, 0.5938, 0.5141, 0.5938, 0.5141, 0.5938, 0.5211, 0.5625, 0.5211, 0.5625, 0.5141, 0.5625, 0.5141, 0.5625, 0.5211, 0.5312, 0.5211, 0.5312, 0.5141, 0.5312, 0.5141, 0.5312, 0.5211, 0.5, 0.5211, 0.5, 0.5141, 0.5, 0.5141, 0.5, 0.5211, 0.4688, 0.5211, 0.4688, 0.5141, 0.4688, 0.5141, 0.4688, 0.5211, 0.4375, 0.5211, 0.4375, 0.5141, 0.4375, 0.5141, 0.4375, 0.5211, 0.4062, 0.5211, 0.4062, 0.5141, 0.4062, 0.5141, 0.4062, 0.5211, 0.375, 0.5211, 0.375, 0.5141, 0.375, 0.5141, 0.375, 0.5211, 0.3438, 0.5211, 0.3438, 0.5141, 0.3438, 0.5141, 0.3438, 0.5211, 0.3125, 0.5211, 0.3125, 0.5141, 0.3125, 0.5141, 0.3125, 0.5211, 0.2812, 0.5211, 0.2812, 0.5141, 0.2812, 0.5141, 0.2812, 0.5211, 0.25, 0.5211, 0.25, 0.5141, 0.25, 0.5141, 0.25, 0.5211, 0.2188, 0.5211, 0.2188, 0.5141, 0.2188, 0.5141, 0.2188, 0.5211, 0.1875, 0.5211, 0.1875, 0.5141, 0.1875, 0.5141, 0.1875, 0.5211, 0.1562, 0.5211, 0.1562, 0.5141, 0.1562, 0.5141, 0.1562, 0.5211, 0.125, 0.5211, 0.125, 0.5141, 0.125, 0.5141, 0.125, 0.5211, 0.09375, 0.5211, 0.09375, 0.5141, 0.09375, 0.5141, 0.09375, 0.5211, 0.0625, 0.5211, 0.0625, 0.5141, 0.0625, 0.5141, 0.0625, 0.5211, 0.03125, 0.5211, 0.03125, 0.5141, 0.03125, 0.5141, 0.03125, 0.5211, 0.0, 0.5211, 0.0, 0.5141, 0.03125, 0.8474, 0.03125, 0.9094, 0.0, 0.9094, 0.0, 0.8474, 0.0625, 0.8474, 0.0625, 0.9094, 0.03125, 0.9094, 0.03125, 0.8474, 0.09375, 0.8474, 0.09375, 0.9094, 0.0625, 0.9094, 0.0625, 0.8474, 0.125, 0.8474, 0.125, 0.9094, 0.09375, 0.9094, 0.09375, 0.8474, 0.1562, 0.8474, 0.1562, 0.9094, 0.125, 0.9094, 0.125, 0.8474, 0.1875, 0.8474, 0.1875, 0.9094, 0.1562, 0.9094, 0.1562, 0.8474, 0.2188, 0.8474, 0.2188, 0.9094, 0.1875, 0.9094, 0.1875, 0.8474, 0.25, 0.8474, 0.25, 0.9094, 0.2188, 0.9094, 0.2188, 0.8474, 0.2812, 0.8474, 0.2812, 0.9094, 0.25, 0.9094, 0.25, 0.8474, 0.3125, 0.8474, 0.3125, 0.9094, 0.2812, 0.9094, 0.2812, 0.8474, 0.3438, 0.8474, 0.3438, 0.9094, 0.3125, 0.9094, 0.3125, 0.8474, 0.375, 0.8474, 0.375, 0.9094, 0.3438, 0.9094, 0.3438, 0.8474, 0.4062, 0.8474, 0.4062, 0.9094, 0.375, 0.9094, 0.375, 0.8474, 0.4375, 0.8474, 0.4375, 0.9094, 0.4062, 0.9094, 0.4062, 0.8474, 0.4688, 0.8474, 0.4688, 0.9094, 0.4375, 0.9094, 0.4375, 0.8474, 0.5, 0.8474, 0.5, 0.9094, 0.4688, 0.9094, 0.4688, 0.8474, 0.5312, 0.8474, 0.5312, 0.9094, 0.5, 0.9094, 0.5, 0.8474, 0.5625, 0.8474, 0.5625, 0.9094, 0.5312, 0.9094, 0.5312, 0.8474, 0.5938, 0.8474, 0.5938, 0.9094, 0.5625, 0.9094, 0.5625, 0.8474, 0.625, 0.8474, 0.625, 0.9094, 0.5938, 0.9094, 0.5938, 0.8474, 0.6562, 0.8474, 0.6562, 0.9094, 0.625, 0.9094, 0.625, 0.8474, 0.6875, 0.8474, 0.6875, 0.9094, 0.6562, 0.9094, 0.6562, 0.8474, 0.7188, 0.8474, 0.7188, 0.9094, 0.6875, 0.9094, 0.6875, 0.8474, 0.75, 0.8474, 0.75, 0.9094, 0.7188, 0.9094, 0.7188, 0.8474, 0.7813, 0.8474, 0.7813, 0.9094, 0.75, 0.9094, 0.75, 0.8474, 0.8125, 0.8474, 0.8125, 0.9094, 0.7813, 0.9094, 0.7813, 0.8474, 0.8438, 0.8474, 0.8438, 0.9094, 0.8125, 0.9094, 0.8125, 0.8474, 0.875, 0.8474, 0.875, 0.9094, 0.8438, 0.9094, 0.8438, 0.8474, 0.9062, 0.8474, 0.9062, 0.9094, 0.875, 0.9094, 0.875, 0.8474, 0.9375, 0.8474, 0.9375, 0.9094, 0.9062, 0.9094, 0.9062, 0.8474, 0.9687, 0.8474, 0.9688, 0.9094, 0.9375, 0.9094, 0.9375, 0.8474, 1.0, 0.8474, 1.0, 0.9094, 0.9688, 0.9094, 0.9687, 0.8474, 0.03125, 0.9321, 0.03125, 0.9547, 0.0, 0.9547, 0.0, 0.9321, 0.0625, 0.9321, 0.0625, 0.9547, 0.03125, 0.9547, 0.03125, 0.9321, 0.09375, 0.9321, 0.09375, 0.9547, 0.0625, 0.9547, 0.0625, 0.9321, 0.125, 0.9321, 0.125, 0.9547, 0.09375, 0.9547, 0.09375, 0.9321, 0.1562, 0.9321, 0.1562, 0.9547, 0.125, 0.9547, 0.125, 0.9321, 0.1875, 0.9321, 0.1875, 0.9547, 0.1562, 0.9547, 0.1562, 0.9321, 0.2188, 0.9321, 0.2188, 0.9547, 0.1875, 0.9547, 0.1875, 0.9321, 0.25, 0.9321, 0.25, 0.9547, 0.2188, 0.9547, 0.2188, 0.9321, 0.2812, 0.9321, 0.2812, 0.9547, 0.25, 0.9547, 0.25, 0.9321, 0.3125, 0.9321, 0.3125, 0.9547, 0.2812, 0.9547, 0.2812, 0.9321, 0.3438, 0.9321, 0.3438, 0.9547, 0.3125, 0.9547, 0.3125, 0.9321, 0.375, 0.9321, 0.375, 0.9547, 0.3438, 0.9547, 0.3438, 0.9321, 0.4062, 0.9321, 0.4062, 0.9547, 0.375, 0.9547, 0.375, 0.9321, 0.4375, 0.9321, 0.4375, 0.9547, 0.4062, 0.9547, 0.4062, 0.9321, 0.4688, 0.9321, 0.4688, 0.9547, 0.4375, 0.9547, 0.4375, 0.9321, 0.5, 0.9321, 0.5, 0.9547, 0.4688, 0.9547, 0.4688, 0.9321, 0.5312, 0.9321, 0.5312, 0.9547, 0.5, 0.9547, 0.5, 0.9321, 0.5625, 0.9321, 0.5625, 0.9547, 0.5312, 0.9547, 0.5312, 0.9321, 0.5938, 0.9321, 0.5938, 0.9547, 0.5625, 0.9547, 0.5625, 0.9321, 0.625, 0.9321, 0.625, 0.9547, 0.5938, 0.9547, 0.5938, 0.9321, 0.6562, 0.9321, 0.6562, 0.9547, 0.625, 0.9547, 0.625, 0.9321, 0.6875, 0.9321, 0.6875, 0.9547, 0.6562, 0.9547, 0.6562, 0.9321, 0.7188, 0.9321, 0.7188, 0.9547, 0.6875, 0.9547, 0.6875, 0.9321, 0.75, 0.9321, 0.75, 0.9547, 0.7188, 0.9547, 0.7188, 0.9321, 0.7812, 0.9321, 0.7812, 0.9547, 0.75, 0.9547, 0.75, 0.9321, 0.8125, 0.9321, 0.8125, 0.9547, 0.7812, 0.9547, 0.7812, 0.9321, 0.8438, 0.9321, 0.8438, 0.9547, 0.8125, 0.9547, 0.8125, 0.9321, 0.875, 0.9321, 0.875, 0.9547, 0.8438, 0.9547, 0.8438, 0.9321, 0.9062, 0.9321, 0.9062, 0.9547, 0.875, 0.9547, 0.875, 0.9321, 0.9375, 0.9321, 0.9375, 0.9547, 0.9062, 0.9547, 0.9062, 0.9321, 0.9688, 0.9321, 0.9688, 0.9547, 0.9375, 0.9547, 0.9375, 0.9321, 1.0, 0.9321, 1.0, 0.9547, 0.9688, 0.9547, 0.9688, 0.9321, 0.03125, 0.9547, 0.03125, 0.9774, 0.0, 0.9774, 0.0, 0.9547, 0.0625, 0.9547, 0.0625, 0.9774, 0.03125, 0.9774, 0.03125, 0.9547, 0.09375, 0.9547, 0.09375, 0.9774, 0.0625, 0.9774, 0.0625, 0.9547, 0.125, 0.9547, 0.125, 0.9774, 0.09375, 0.9774, 0.09375, 0.9547, 0.1562, 0.9547, 0.1562, 0.9774, 0.125, 0.9774, 0.125, 0.9547, 0.1875, 0.9547, 0.1875, 0.9774, 0.1562, 0.9774, 0.1562, 0.9547, 0.2188, 0.9547, 0.2188, 0.9774, 0.1875, 0.9774, 0.1875, 0.9547, 0.25, 0.9547, 0.25, 0.9774, 0.2188, 0.9774, 0.2188, 0.9547, 0.2812, 0.9547, 0.2812, 0.9774, 0.25, 0.9774, 0.25, 0.9547, 0.3125, 0.9547, 0.3125, 0.9774, 0.2812, 0.9774, 0.2812, 0.9547, 0.3438, 0.9547, 0.3438, 0.9774, 0.3125, 0.9774, 0.3125, 0.9547, 0.375, 0.9547, 0.375, 0.9774, 0.3438, 0.9774, 0.3438, 0.9547, 0.4062, 0.9547, 0.4062, 0.9774, 0.375, 0.9774, 0.375, 0.9547, 0.4375, 0.9547, 0.4375, 0.9774, 0.4062, 0.9774, 0.4062, 0.9547, 0.4688, 0.9547, 0.4688, 0.9774, 0.4375, 0.9774, 0.4375, 0.9547, 0.5, 0.9547, 0.5, 0.9774, 0.4688, 0.9774, 0.4688, 0.9547, 0.5312, 0.9547, 0.5312, 0.9774, 0.5, 0.9774, 0.5, 0.9547, 0.5625, 0.9547, 0.5625, 0.9774, 0.5312, 0.9774, 0.5312, 0.9547, 0.5938, 0.9547, 0.5938, 0.9774, 0.5625, 0.9774, 0.5625, 0.9547, 0.625, 0.9547, 0.625, 0.9774, 0.5938, 0.9774, 0.5938, 0.9547, 0.6562, 0.9547, 0.6562, 0.9774, 0.625, 0.9774, 0.625, 0.9547, 0.6875, 0.9547, 0.6875, 0.9774, 0.6562, 0.9774, 0.6562, 0.9547, 0.7188, 0.9547, 0.7188, 0.9774, 0.6875, 0.9774, 0.6875, 0.9547, 0.75, 0.9547, 0.75, 0.9774, 0.7188, 0.9774, 0.7188, 0.9547, 0.7812, 0.9547, 0.7812, 0.9774, 0.75, 0.9774, 0.75, 0.9547, 0.8125, 0.9547, 0.8125, 0.9774, 0.7812, 0.9774, 0.7812, 0.9547, 0.8438, 0.9547, 0.8438, 0.9774, 0.8125, 0.9774, 0.8125, 0.9547, 0.875, 0.9547, 0.875, 0.9774, 0.8438, 0.9774, 0.8438, 0.9547, 0.9062, 0.9547, 0.9062, 0.9774, 0.875, 0.9774, 0.875, 0.9547, 0.9375, 0.9547, 0.9375, 0.9774, 0.9062, 0.9774, 0.9062, 0.9547, 0.9688, 0.9547, 0.9688, 0.9774, 0.9375, 0.9774, 0.9375, 0.9547, 1.0, 0.9547, 1.0, 0.9774, 0.9688, 0.9774, 0.9688, 0.9547, 1.0, 0.9094, 1.0, 0.9321, 0.9688, 0.9321, 0.9688, 0.9094, 0.9688, 0.9094, 0.9688, 0.9321, 0.9375, 0.9321, 0.9375, 0.9094, 0.9375, 0.9094, 0.9375, 0.9321, 0.9062, 0.9321, 0.9062, 0.9094, 0.9062, 0.9094, 0.9062, 0.9321, 0.875, 0.9321, 0.875, 0.9094, 0.875, 0.9094, 0.875, 0.9321, 0.8438, 0.9321, 0.8438, 0.9094, 0.8438, 0.9094, 0.8438, 0.9321, 0.8125, 0.9321, 0.8125, 0.9094, 0.8125, 0.9094, 0.8125, 0.9321, 0.7812, 0.9321, 0.7813, 0.9094, 0.7813, 0.9094, 0.7812, 0.9321, 0.75, 0.9321, 0.75, 0.9094, 0.75, 0.9094, 0.75, 0.9321, 0.7188, 0.9321, 0.7188, 0.9094, 0.7188, 0.9094, 0.7188, 0.9321, 0.6875, 0.9321, 0.6875, 0.9094, 0.6875, 0.9094, 0.6875, 0.9321, 0.6562, 0.9321, 0.6562, 0.9094, 0.6562, 0.9094, 0.6562, 0.9321, 0.625, 0.9321, 0.625, 0.9094, 0.625, 0.9094, 0.625, 0.9321, 0.5938, 0.9321, 0.5938, 0.9094, 0.5938, 0.9094, 0.5938, 0.9321, 0.5625, 0.9321, 0.5625, 0.9094, 0.5625, 0.9094, 0.5625, 0.9321, 0.5312, 0.9321, 0.5312, 0.9094, 0.5312, 0.9094, 0.5312, 0.9321, 0.5, 0.9321, 0.5, 0.9094, 0.5, 0.9094, 0.5, 0.9321, 0.4688, 0.9321, 0.4688, 0.9094, 0.4688, 0.9094, 0.4688, 0.9321, 0.4375, 0.9321, 0.4375, 0.9094, 0.4375, 0.9094, 0.4375, 0.9321, 0.4062, 0.9321, 0.4062, 0.9094, 0.4062, 0.9094, 0.4062, 0.9321, 0.375, 0.9321, 0.375, 0.9094, 0.375, 0.9094, 0.375, 0.9321, 0.3438, 0.9321, 0.3438, 0.9094, 0.3438, 0.9094, 0.3438, 0.9321, 0.3125, 0.9321, 0.3125, 0.9094, 0.3125, 0.9094, 0.3125, 0.9321, 0.2812, 0.9321, 0.2812, 0.9094, 0.2812, 0.9094, 0.2812, 0.9321, 0.25, 0.9321, 0.25, 0.9094, 0.25, 0.9094, 0.25, 0.9321, 0.2188, 0.9321, 0.2188, 0.9094, 0.2188, 0.9094, 0.2188, 0.9321, 0.1875, 0.9321, 0.1875, 0.9094, 0.1875, 0.9094, 0.1875, 0.9321, 0.1562, 0.9321, 0.1562, 0.9094, 0.1562, 0.9094, 0.1562, 0.9321, 0.125, 0.9321, 0.125, 0.9094, 0.125, 0.9094, 0.125, 0.9321, 0.09375, 0.9321, 0.09375, 0.9094, 0.09375, 0.9094, 0.09375, 0.9321, 0.0625, 0.9321, 0.0625, 0.9094, 0.0625, 0.9094, 0.0625, 0.9321, 0.03125, 0.9321, 0.03125, 0.9094, 0.03125, 0.9094, 0.03125, 0.9321, 0.0, 0.9321, 0.0, 0.9094, 1.0, 0.5281, 1.0, 0.5461, 0.9688, 0.5461, 0.9688, 0.5281, 0.9688, 0.5281, 0.9688, 0.5461, 0.9375, 0.5461, 0.9375, 0.5281, 0.9375, 0.5281, 0.9375, 0.5461, 0.9062, 0.5461, 0.9062, 0.5281, 0.9062, 0.5281, 0.9062, 0.5461, 0.875, 0.5461, 0.875, 0.5281, 0.875, 0.5281, 0.875, 0.5461, 0.8438, 0.5461, 0.8438, 0.5281, 0.8438, 0.5281, 0.8438, 0.5461, 0.8125, 0.5461, 0.8125, 0.5281, 0.8125, 0.5281, 0.8125, 0.5461, 0.7813, 0.5461, 0.7813, 0.5281, 0.7813, 0.5281, 0.7813, 0.5461, 0.75, 0.5461, 0.75, 0.5281, 0.75, 0.5281, 0.75, 0.5461, 0.7188, 0.5461, 0.7188, 0.5281, 0.7188, 0.5281, 0.7188, 0.5461, 0.6875, 0.5461, 0.6875, 0.5281, 0.6875, 0.5281, 0.6875, 0.5461, 0.6562, 0.5461, 0.6562, 0.5281, 0.6562, 0.5281, 0.6562, 0.5461, 0.625, 0.5461, 0.625, 0.5281, 0.625, 0.5281, 0.625, 0.5461, 0.5938, 0.5461, 0.5938, 0.5281, 0.5938, 0.5281, 0.5938, 0.5461, 0.5625, 0.5461, 0.5625, 0.5281, 0.5625, 0.5281, 0.5625, 0.5461, 0.5312, 0.5461, 0.5312, 0.5281, 0.5312, 0.5281, 0.5312, 0.5461, 0.5, 0.5461, 0.5, 0.5281, 0.5, 0.5281, 0.5, 0.5461, 0.4688, 0.5461, 0.4688, 0.5281, 0.4688, 0.5281, 0.4688, 0.5461, 0.4375, 0.5461, 0.4375, 0.5281, 0.4375, 0.5281, 0.4375, 0.5461, 0.4062, 0.5461, 0.4062, 0.5281, 0.4062, 0.5281, 0.4062, 0.5461, 0.375, 0.5461, 0.375, 0.5281, 0.375, 0.5281, 0.375, 0.5461, 0.3438, 0.5461, 0.3438, 0.5281, 0.3438, 0.5281, 0.3438, 0.5461, 0.3125, 0.5461, 0.3125, 0.5281, 0.3125, 0.5281, 0.3125, 0.5461, 0.2812, 0.5461, 0.2812, 0.5281, 0.2812, 0.5281, 0.2812, 0.5461, 0.25, 0.5461, 0.25, 0.5281, 0.25, 0.5281, 0.25, 0.5461, 0.2188, 0.5461, 0.2188, 0.5281, 0.2188, 0.5281, 0.2188, 0.5461, 0.1875, 0.5461, 0.1875, 0.5281, 0.1875, 0.5281, 0.1875, 0.5461, 0.1562, 0.5461, 0.1562, 0.5281, 0.1562, 0.5281, 0.1562, 0.5461, 0.125, 0.5461, 0.125, 0.5281, 0.125, 0.5281, 0.125, 0.5461, 0.09375, 0.5461, 0.09375, 0.5281, 0.09375, 0.5281, 0.09375, 0.5461, 0.0625, 0.5461, 0.0625, 0.5281, 0.0625, 0.5281, 0.0625, 0.5461, 0.03125, 0.5461, 0.03125, 0.5281, 0.03125, 0.5281, 0.03125, 0.5461, 0.0, 0.5461, 0.0, 0.5281, 1.0, 0.5461, 1.0, 0.8353, 0.9687, 0.8353, 0.9688, 0.5461, 0.9688, 0.5461, 0.9687, 0.8353, 0.9375, 0.8353, 0.9375, 0.5461, 0.9375, 0.5461, 0.9375, 0.8353, 0.9062, 0.8353, 0.9062, 0.5461, 0.9062, 0.5461, 0.9062, 0.8353, 0.875, 0.8353, 0.875, 0.5461, 0.875, 0.5461, 0.875, 0.8353, 0.8438, 0.8353, 0.8438, 0.5461, 0.8438, 0.5461, 0.8438, 0.8353, 0.8125, 0.8353, 0.8125, 0.5461, 0.8125, 0.5461, 0.8125, 0.8353, 0.7813, 0.8353, 0.7813, 0.5461, 0.7813, 0.5461, 0.7813, 0.8353, 0.75, 0.8353, 0.75, 0.5461, 0.75, 0.5461, 0.75, 0.8353, 0.7188, 0.8353, 0.7188, 0.5461, 0.7188, 0.5461, 0.7188, 0.8353, 0.6875, 0.8353, 0.6875, 0.5461, 0.6875, 0.5461, 0.6875, 0.8353, 0.6562, 0.8353, 0.6562, 0.5461, 0.6562, 0.5461, 0.6562, 0.8353, 0.625, 0.8353, 0.625, 0.5461, 0.625, 0.5461, 0.625, 0.8353, 0.5938, 0.8353, 0.5938, 0.5461, 0.5938, 0.5461, 0.5938, 0.8353, 0.5625, 0.8353, 0.5625, 0.5461, 0.5625, 0.5461, 0.5625, 0.8353, 0.5312, 0.8353, 0.5312, 0.5461, 0.5312, 0.5461, 0.5312, 0.8353, 0.5, 0.8353, 0.5, 0.5461, 0.5, 0.5461, 0.5, 0.8353, 0.4688, 0.8353, 0.4688, 0.5461, 0.4688, 0.5461, 0.4688, 0.8353, 0.4375, 0.8353, 0.4375, 0.5461, 0.4375, 0.5461, 0.4375, 0.8353, 0.4063, 0.8353, 0.4062, 0.5461, 0.4062, 0.5461, 0.4063, 0.8353, 0.375, 0.8353, 0.375, 0.5461, 0.375, 0.5461, 0.375, 0.8353, 0.3438, 0.8353, 0.3438, 0.5461, 0.3438, 0.5461, 0.3438, 0.8353, 0.3125, 0.8353, 0.3125, 0.5461, 0.3125, 0.5461, 0.3125, 0.8353, 0.2812, 0.8353, 0.2812, 0.5461, 0.2812, 0.5461, 0.2812, 0.8353, 0.25, 0.8353, 0.25, 0.5461, 0.25, 0.5461, 0.25, 0.8353, 0.2188, 0.8353, 0.2188, 0.5461, 0.2188, 0.5461, 0.2188, 0.8353, 0.1875, 0.8353, 0.1875, 0.5461, 0.1875, 0.5461, 0.1875, 0.8353, 0.1562, 0.8353, 0.1562, 0.5461, 0.1562, 0.5461, 0.1562, 0.8353, 0.125, 0.8353, 0.125, 0.5461, 0.125, 0.5461, 0.125, 0.8353, 0.09375, 0.8353, 0.09375, 0.5461, 0.09375, 0.5461, 0.09375, 0.8353, 0.0625, 0.8353, 0.0625, 0.5461, 0.0625, 0.5461, 0.0625, 0.8353, 0.03125, 0.8353, 0.03125, 0.5461, 0.03125, 0.5461, 0.03125, 0.8353, 0.0, 0.8353, 0.0, 0.5461, 1.0, 0.8353, 1.0, 0.8474, 0.9687, 0.8474, 0.9687, 0.8353, 0.9687, 0.8353, 0.9687, 0.8474, 0.9375, 0.8474, 0.9375, 0.8353, 0.9375, 0.8353, 0.9375, 0.8474, 0.9062, 0.8474, 0.9062, 0.8353, 0.9062, 0.8353, 0.9062, 0.8474, 0.875, 0.8474, 0.875, 0.8353, 0.875, 0.8353, 0.875, 0.8474, 0.8438, 0.8474, 0.8438, 0.8353, 0.8438, 0.8353, 0.8438, 0.8474, 0.8125, 0.8474, 0.8125, 0.8353, 0.8125, 0.8353, 0.8125, 0.8474, 0.7813, 0.8474, 0.7813, 0.8353, 0.7813, 0.8353, 0.7813, 0.8474, 0.75, 0.8474, 0.75, 0.8353, 0.75, 0.8353, 0.75, 0.8474, 0.7188, 0.8474, 0.7188, 0.8353, 0.7188, 0.8353, 0.7188, 0.8474, 0.6875, 0.8474, 0.6875, 0.8353, 0.6875, 0.8353, 0.6875, 0.8474, 0.6562, 0.8474, 0.6562, 0.8353, 0.6562, 0.8353, 0.6562, 0.8474, 0.625, 0.8474, 0.625, 0.8353, 0.625, 0.8353, 0.625, 0.8474, 0.5938, 0.8474, 0.5938, 0.8353, 0.5938, 0.8353, 0.5938, 0.8474, 0.5625, 0.8474, 0.5625, 0.8353, 0.5625, 0.8353, 0.5625, 0.8474, 0.5312, 0.8474, 0.5312, 0.8353, 0.5312, 0.8353, 0.5312, 0.8474, 0.5, 0.8474, 0.5, 0.8353, 0.5, 0.8353, 0.5, 0.8474, 0.4688, 0.8474, 0.4688, 0.8353, 0.4688, 0.8353, 0.4688, 0.8474, 0.4375, 0.8474, 0.4375, 0.8353, 0.4375, 0.8353, 0.4375, 0.8474, 0.4062, 0.8474, 0.4063, 0.8353, 0.4063, 0.8353, 0.4062, 0.8474, 0.375, 0.8474, 0.375, 0.8353, 0.375, 0.8353, 0.375, 0.8474, 0.3438, 0.8474, 0.3438, 0.8353, 0.3438, 0.8353, 0.3438, 0.8474, 0.3125, 0.8474, 0.3125, 0.8353, 0.3125, 0.8353, 0.3125, 0.8474, 0.2812, 0.8474, 0.2812, 0.8353, 0.2812, 0.8353, 0.2812, 0.8474, 0.25, 0.8474, 0.25, 0.8353, 0.25, 0.8353, 0.25, 0.8474, 0.2188, 0.8474, 0.2188, 0.8353, 0.2188, 0.8353, 0.2188, 0.8474, 0.1875, 0.8474, 0.1875, 0.8353, 0.1875, 0.8353, 0.1875, 0.8474, 0.1562, 0.8474, 0.1562, 0.8353, 0.1562, 0.8353, 0.1562, 0.8474, 0.125, 0.8474, 0.125, 0.8353, 0.125, 0.8353, 0.125, 0.8474, 0.09375, 0.8474, 0.09375, 0.8353, 0.09375, 0.8353, 0.09375, 0.8474, 0.0625, 0.8474, 0.0625, 0.8353, 0.0625, 0.8353, 0.0625, 0.8474, 0.03125, 0.8474, 0.03125, 0.8353, 0.03125, 0.8353, 0.03125, 0.8474, 0.0, 0.8474, 0.0, 0.8353])
me_cylinder.materials.append(mat_brown)
me_cylinder.materials.append(mat_gray)
me_cylinder.materials.append(mat_light_gray)
me_cylinder.use_remesh_fix_poles = True
me_cylinder.use_remesh_preserve_attributes = False
me_cylinder.use_mirror_vertex_groups = False
me_cylinder.update()
me_cube_001 = bpy.data.meshes.new('Cube.001')
me_cube_001.from_pydata([(0.01481, 0.04677, -0.006377), (0.01481, 0.04677, 0.006377), (-0.1264, 0.1506, -0.005794), (-0.1264, 0.1506, 0.005794), (-0.02011, 0.01834, -0.006377), (-0.02011, 0.01834, 0.006377), (-0.1555, 0.1219, -0.005794), (-0.1555, 0.1219, 0.005794), (1.84, 0.06144, -0.006377), (1.84, 0.06144, 0.006377), (1.647, 0.1918, -0.003781), (1.647, 0.1918, 0.003781), (1.748, 0.06491, -0.006377), (1.748, 0.06491, 0.006377), (1.62, 0.1925, -0.003781), (1.62, 0.1925, 0.003781)], [], [(0, 1, 3, 2), (2, 3, 7, 6), (6, 7, 5, 4), (4, 5, 1, 0), (2, 6, 4, 0), (7, 3, 1, 5), (8, 9, 11, 10), (10, 11, 15, 14), (14, 15, 13, 12), (12, 13, 9, 8), (10, 14, 12, 8), (15, 11, 9, 13)])
_uv = me_cube_001.uv_layers.new(name='UVMap')
_uv.uv.foreach_set('vector', [0.375, 0.0, 0.625, 0.0, 0.625, 0.25, 0.375, 0.25, 0.375, 0.25, 0.625, 0.25, 0.625, 0.5, 0.375, 0.5, 0.375, 0.5, 0.625, 0.5, 0.625, 0.75, 0.375, 0.75, 0.375, 0.75, 0.625, 0.75, 0.625, 1.0, 0.375, 1.0, 0.125, 0.5, 0.375, 0.5, 0.375, 0.75, 0.125, 0.75, 0.625, 0.5, 0.875, 0.5, 0.875, 0.75, 0.625, 0.75, 0.375, 0.0, 0.625, 0.0, 0.625, 0.25, 0.375, 0.25, 0.375, 0.25, 0.625, 0.25, 0.625, 0.5, 0.375, 0.5, 0.375, 0.5, 0.625, 0.5, 0.625, 0.75, 0.375, 0.75, 0.375, 0.75, 0.625, 0.75, 0.625, 1.0, 0.375, 1.0, 0.125, 0.5, 0.375, 0.5, 0.375, 0.75, 0.125, 0.75, 0.625, 0.5, 0.875, 0.5, 0.875, 0.75, 0.625, 0.75])
me_cube_001.materials.append(mat_gray)
me_cube_001.use_remesh_fix_poles = True
me_cube_001.use_remesh_preserve_attributes = False
me_cube_001.use_mirror_vertex_groups = False
me_cube_001.update()

# ---- objects
ob_camera = bpy.data.objects.new('Camera', cam_camera)
ob_empty = bpy.data.objects.new('Empty', None)
ob_cylinder = bpy.data.objects.new('Cylinder', me_cylinder)
ob_cube = bpy.data.objects.new('Cube', me_cube_001)
ob_cube_001 = bpy.data.objects.new('Cube.001', me_cube_001)
ob_cube_002 = bpy.data.objects.new('Cube.002', me_cube_001)
ob_cube_003 = bpy.data.objects.new('Cube.003', me_cube_001)
ob_lighting = bpy.data.objects.new('Lighting', None)

# ---- transforms, parenting, visibility, modifiers, constraints
ob_camera.location = (-0.05203, 0.0, 10.0)
ob_camera.lock_rotations_4d = False
ob_camera.empty_display_type = 'ARROWS'
ob_camera.color = (0.0, 0.0, 0.0, 0.0)
ob_camera.display_type = 'WIRE'
ob_camera.lineart.crease_threshold = 0.0
ob_empty.location = (0.1759, -0.4036, 0.0)
ob_empty.scale = (0.5979, 0.5979, 0.5979)
ob_empty.empty_display_type = 'IMAGE'
ob_empty.empty_display_size = 5.0
ob_empty.use_empty_image_alpha = True
ob_empty.color = (1.0, 1.0, 1.0, 0.5)
ob_empty.lineart.crease_threshold = 0.0
ob_cylinder.location = (0.0, 0.0, 0.0)
ob_cylinder.rotation_euler = (0.0, 1.571, 0.0)
ob_cylinder.lineart.crease_threshold = 0.0
ob_cube.location = (-1.039, 0.0, 0.0)
ob_cube.rotation_euler = (0.7854, -0.0, 0.0)
ob_cube.lineart.crease_threshold = 0.0
ob_cube_001.location = (-1.039, 0.0, 0.0)
ob_cube_001.rotation_euler = (2.356, -0.0, 0.0)
ob_cube_001.lineart.crease_threshold = 0.0
ob_cube_002.location = (-1.039, 0.0, 0.0)
ob_cube_002.rotation_euler = (3.927, -0.0, 0.0)
ob_cube_002.lineart.crease_threshold = 0.0
ob_cube_003.location = (-1.039, 0.0, 0.0)
ob_cube_003.rotation_euler = (5.498, -0.0, 0.0)
ob_cube_003.lineart.crease_threshold = 0.0
ob_lighting.location = (0.0, 0.0, 0.0)

# ---- collection membership
col_collection.objects.link(ob_camera)
col_collection.objects.link(ob_empty)
col_collection.objects.link(ob_cylinder)
col_collection.objects.link(ob_cube)
col_collection.objects.link(ob_cube_001)
col_collection.objects.link(ob_cube_002)
col_collection.objects.link(ob_cube_003)
col_collection.objects.link(ob_lighting)

# ---- scene / render settings (as saved in the file)
scene.camera = ob_camera
scene.frame_start = 1; scene.frame_end = 250; scene.frame_set(1)
scene.render.engine = 'CYCLES'
scene.render.resolution_x = 128
scene.render.resolution_y = 16
scene.render.film_transparent = True
scene.cycles.samples = 128
scene.cycles.sampling_pattern = 'TABULATED_SOBOL'
scene.cycles.use_adaptive_sampling = False
scene.cycles.use_light_tree = False
scene.view_settings.view_transform = 'Filmic'
bpy.context.view_layer.update()

# ---- added for rendering (the .blend has no usable light): sun
light_auto_sun = bpy.data.lights.new('AutoSun', 'SUN')
light_auto_sun.energy = 3.0
light_auto_sun.angle = 0.0523599
ob_auto_sun = bpy.data.objects.new('AutoSun', light_auto_sun)
scene.collection.objects.link(ob_auto_sun)
ob_auto_sun.rotation_euler = (0.872665, 0.174533, 0.523599)
bpy.context.view_layer.update()
